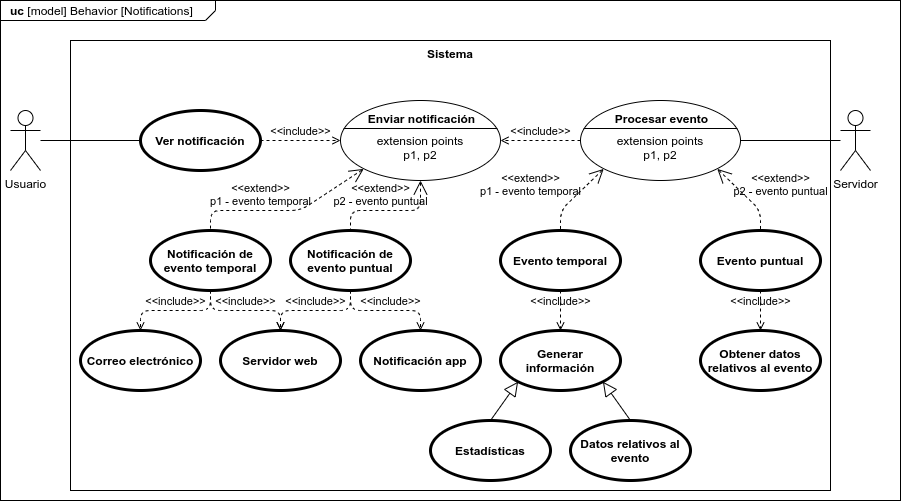

The diagram above was exported from draw.io. Its source (the exported page's mxGraphModel, read from the mxfile embedded in the PNG):
<mxGraphModel dx="1422" dy="816" grid="1" gridSize="10" guides="1" tooltips="1" connect="1" arrows="1" fold="1" page="1" pageScale="1" pageWidth="827" pageHeight="1169" math="0" shadow="0">
  <root>
    <mxCell id="0" />
    <mxCell id="1" parent="0" />
    <mxCell id="Gz8Xoob1Q0nFG4heAncy-34" value="&lt;p style=&quot;margin: 0px ; margin-top: 4px ; margin-left: 10px ; text-align: left&quot;&gt;&lt;b&gt;uc &lt;/b&gt;[model] Behavior [Notifications]&lt;/p&gt;" style="html=1;shape=mxgraph.sysml.package;xSize=90;align=left;spacingLeft=10;overflow=fill;strokeWidth=1;recursiveResize=0;labelX=215;" parent="1" vertex="1">
      <mxGeometry x="20" y="30" width="900" height="500" as="geometry" />
    </mxCell>
    <mxCell id="Gz8Xoob1Q0nFG4heAncy-33" value="Sistema" style="shape=rect;html=1;verticalAlign=top;fontStyle=1;whiteSpace=wrap;align=center;" parent="1" vertex="1">
      <mxGeometry x="90" y="70" width="760" height="450" as="geometry" />
    </mxCell>
    <mxCell id="Jaxc13X3eQnLCzHl0Z3I-1" value="Usuario" style="shape=umlActor;html=1;verticalLabelPosition=bottom;verticalAlign=top;align=center;" parent="1" vertex="1">
      <mxGeometry x="30" y="140" width="30" height="60" as="geometry" />
    </mxCell>
    <mxCell id="Jaxc13X3eQnLCzHl0Z3I-2" value="Ver notificación" style="shape=ellipse;html=1;strokeWidth=3;fontStyle=1;whiteSpace=wrap;align=center;perimeter=ellipsePerimeter;" parent="1" vertex="1">
      <mxGeometry x="160" y="140" width="120" height="60" as="geometry" />
    </mxCell>
    <mxCell id="Jaxc13X3eQnLCzHl0Z3I-7" value="" style="edgeStyle=none;html=1;endArrow=none;verticalAlign=bottom;entryX=0;entryY=0.5;entryDx=0;entryDy=0;" parent="1" source="Jaxc13X3eQnLCzHl0Z3I-1" target="Jaxc13X3eQnLCzHl0Z3I-2" edge="1">
      <mxGeometry width="160" relative="1" as="geometry">
        <mxPoint x="80" y="470" as="sourcePoint" />
        <mxPoint x="240" y="470" as="targetPoint" />
      </mxGeometry>
    </mxCell>
    <mxCell id="Jaxc13X3eQnLCzHl0Z3I-9" value="&amp;lt;&amp;lt;include&amp;gt;&amp;gt;" style="edgeStyle=none;html=1;endArrow=open;verticalAlign=bottom;dashed=1;labelBackgroundColor=none;entryX=0;entryY=0.5;entryDx=0;entryDy=0;exitX=1;exitY=0.5;exitDx=0;exitDy=0;entryPerimeter=0;" parent="1" source="Jaxc13X3eQnLCzHl0Z3I-2" target="Gz8Xoob1Q0nFG4heAncy-19" edge="1">
      <mxGeometry width="160" relative="1" as="geometry">
        <mxPoint x="310" y="410" as="sourcePoint" />
        <mxPoint x="400" y="170" as="targetPoint" />
      </mxGeometry>
    </mxCell>
    <mxCell id="Gz8Xoob1Q0nFG4heAncy-2" value="&amp;lt;&amp;lt;include&amp;gt;&amp;gt;" style="edgeStyle=none;html=1;endArrow=open;verticalAlign=bottom;dashed=1;labelBackgroundColor=none;exitX=0;exitY=0.5;exitDx=0;exitDy=0;exitPerimeter=0;entryX=1;entryY=0.5;entryDx=0;entryDy=0;entryPerimeter=0;" parent="1" source="Gz8Xoob1Q0nFG4heAncy-5" target="Gz8Xoob1Q0nFG4heAncy-19" edge="1">
      <mxGeometry width="160" relative="1" as="geometry">
        <mxPoint x="600" y="170" as="sourcePoint" />
        <mxPoint x="570" y="80" as="targetPoint" />
      </mxGeometry>
    </mxCell>
    <mxCell id="Gz8Xoob1Q0nFG4heAncy-3" value="Servidor" style="shape=umlActor;html=1;verticalLabelPosition=bottom;verticalAlign=top;align=center;" parent="1" vertex="1">
      <mxGeometry x="860" y="140" width="30" height="60" as="geometry" />
    </mxCell>
    <mxCell id="Gz8Xoob1Q0nFG4heAncy-4" value="" style="edgeStyle=none;html=1;endArrow=none;verticalAlign=bottom;exitX=1;exitY=0.5;exitDx=0;exitDy=0;exitPerimeter=0;" parent="1" source="Gz8Xoob1Q0nFG4heAncy-5" target="Gz8Xoob1Q0nFG4heAncy-3" edge="1">
      <mxGeometry width="160" relative="1" as="geometry">
        <mxPoint x="720" y="170" as="sourcePoint" />
        <mxPoint x="780" y="380" as="targetPoint" />
      </mxGeometry>
    </mxCell>
    <mxCell id="Gz8Xoob1Q0nFG4heAncy-5" value="&#10;extension points&#10;p1, p2" style="html=1;shape=mxgraph.sysml.useCaseExtPt;whiteSpace=wrap;align=center;" parent="1" vertex="1">
      <mxGeometry x="600" y="130" width="160" height="80" as="geometry" />
    </mxCell>
    <mxCell id="Gz8Xoob1Q0nFG4heAncy-6" value="Procesar evento" style="resizable=0;html=1;verticalAlign=middle;align=center;labelBackgroundColor=none;fontStyle=1;" parent="Gz8Xoob1Q0nFG4heAncy-5" connectable="0" vertex="1">
      <mxGeometry x="80" y="17" as="geometry" />
    </mxCell>
    <mxCell id="Gz8Xoob1Q0nFG4heAncy-7" value="Evento temporal" style="shape=ellipse;html=1;strokeWidth=3;fontStyle=1;whiteSpace=wrap;align=center;perimeter=ellipsePerimeter;" parent="1" vertex="1">
      <mxGeometry x="520" y="260" width="120" height="60" as="geometry" />
    </mxCell>
    <mxCell id="Gz8Xoob1Q0nFG4heAncy-8" value="&amp;lt;&amp;lt;extend&amp;gt;&amp;gt;&lt;br&gt;p1 - evento temporal" style="edgeStyle=none;html=1;startArrow=open;endArrow=none;startSize=12;verticalAlign=bottom;dashed=1;labelBackgroundColor=none;exitX=0.145;exitY=0.855;exitDx=0;exitDy=0;exitPerimeter=0;entryX=0.5;entryY=0;entryDx=0;entryDy=0;" parent="1" source="Gz8Xoob1Q0nFG4heAncy-5" target="Gz8Xoob1Q0nFG4heAncy-7" edge="1">
      <mxGeometry x="0.4998" y="-32" width="160" relative="1" as="geometry">
        <mxPoint x="330" y="420" as="sourcePoint" />
        <mxPoint x="580" y="240" as="targetPoint" />
        <Array as="points">
          <mxPoint x="580" y="240" />
        </Array>
        <mxPoint x="2" y="-10" as="offset" />
      </mxGeometry>
    </mxCell>
    <mxCell id="Gz8Xoob1Q0nFG4heAncy-9" value="Generar información" style="shape=ellipse;html=1;strokeWidth=3;fontStyle=1;whiteSpace=wrap;align=center;perimeter=ellipsePerimeter;" parent="1" vertex="1">
      <mxGeometry x="520" y="360" width="120" height="60" as="geometry" />
    </mxCell>
    <mxCell id="Gz8Xoob1Q0nFG4heAncy-10" value="&amp;lt;&amp;lt;include&amp;gt;&amp;gt;" style="edgeStyle=none;html=1;endArrow=open;verticalAlign=bottom;dashed=1;labelBackgroundColor=none;exitX=0.5;exitY=1;exitDx=0;exitDy=0;" parent="1" source="Gz8Xoob1Q0nFG4heAncy-7" target="Gz8Xoob1Q0nFG4heAncy-9" edge="1">
      <mxGeometry width="160" relative="1" as="geometry">
        <mxPoint x="330" y="400" as="sourcePoint" />
        <mxPoint x="490" y="400" as="targetPoint" />
      </mxGeometry>
    </mxCell>
    <mxCell id="Gz8Xoob1Q0nFG4heAncy-11" value="Evento puntual" style="shape=ellipse;html=1;strokeWidth=3;fontStyle=1;whiteSpace=wrap;align=center;perimeter=ellipsePerimeter;" parent="1" vertex="1">
      <mxGeometry x="720" y="260" width="120" height="60" as="geometry" />
    </mxCell>
    <mxCell id="Gz8Xoob1Q0nFG4heAncy-12" value="&amp;lt;&amp;lt;extend&amp;gt;&amp;gt;&lt;br&gt;p2 - evento puntual" style="edgeStyle=none;html=1;startArrow=open;endArrow=none;startSize=12;verticalAlign=bottom;dashed=1;labelBackgroundColor=none;entryX=0.5;entryY=0;entryDx=0;entryDy=0;exitX=0.855;exitY=0.855;exitDx=0;exitDy=0;exitPerimeter=0;" parent="1" source="Gz8Xoob1Q0nFG4heAncy-5" target="Gz8Xoob1Q0nFG4heAncy-11" edge="1">
      <mxGeometry x="0.4998" y="22" width="160" relative="1" as="geometry">
        <mxPoint x="520" y="510" as="sourcePoint" />
        <mxPoint x="680" y="510" as="targetPoint" />
        <Array as="points">
          <mxPoint x="780" y="240" />
        </Array>
        <mxPoint x="-2" y="-10" as="offset" />
      </mxGeometry>
    </mxCell>
    <mxCell id="Gz8Xoob1Q0nFG4heAncy-13" value="Estadísticas" style="shape=ellipse;html=1;strokeWidth=3;fontStyle=1;whiteSpace=wrap;align=center;perimeter=ellipsePerimeter;" parent="1" vertex="1">
      <mxGeometry x="450" y="450" width="120" height="60" as="geometry" />
    </mxCell>
    <mxCell id="Gz8Xoob1Q0nFG4heAncy-14" value="Datos relativos al evento" style="shape=ellipse;html=1;strokeWidth=3;fontStyle=1;whiteSpace=wrap;align=center;perimeter=ellipsePerimeter;" parent="1" vertex="1">
      <mxGeometry x="590" y="450" width="120" height="60" as="geometry" />
    </mxCell>
    <mxCell id="Gz8Xoob1Q0nFG4heAncy-15" value="" style="edgeStyle=none;html=1;endArrow=block;endFill=0;endSize=12;verticalAlign=bottom;entryX=0;entryY=1;entryDx=0;entryDy=0;exitX=0.5;exitY=0;exitDx=0;exitDy=0;" parent="1" source="Gz8Xoob1Q0nFG4heAncy-13" target="Gz8Xoob1Q0nFG4heAncy-9" edge="1">
      <mxGeometry width="160" relative="1" as="geometry">
        <mxPoint x="260" y="630" as="sourcePoint" />
        <mxPoint x="420" y="630" as="targetPoint" />
      </mxGeometry>
    </mxCell>
    <mxCell id="Gz8Xoob1Q0nFG4heAncy-16" value="" style="edgeStyle=none;html=1;endArrow=block;endFill=0;endSize=12;verticalAlign=bottom;entryX=1;entryY=1;entryDx=0;entryDy=0;exitX=0.5;exitY=0;exitDx=0;exitDy=0;" parent="1" source="Gz8Xoob1Q0nFG4heAncy-14" target="Gz8Xoob1Q0nFG4heAncy-9" edge="1">
      <mxGeometry width="160" relative="1" as="geometry">
        <mxPoint x="570" y="640" as="sourcePoint" />
        <mxPoint x="730" y="640" as="targetPoint" />
      </mxGeometry>
    </mxCell>
    <mxCell id="Gz8Xoob1Q0nFG4heAncy-17" value="Obtener datos relativos al evento" style="shape=ellipse;html=1;strokeWidth=3;fontStyle=1;whiteSpace=wrap;align=center;perimeter=ellipsePerimeter;" parent="1" vertex="1">
      <mxGeometry x="720" y="360" width="120" height="60" as="geometry" />
    </mxCell>
    <mxCell id="Gz8Xoob1Q0nFG4heAncy-18" value="&amp;lt;&amp;lt;include&amp;gt;&amp;gt;" style="edgeStyle=none;html=1;endArrow=open;verticalAlign=bottom;dashed=1;labelBackgroundColor=none;exitX=0.5;exitY=1;exitDx=0;exitDy=0;entryX=0.5;entryY=0;entryDx=0;entryDy=0;" parent="1" source="Gz8Xoob1Q0nFG4heAncy-11" target="Gz8Xoob1Q0nFG4heAncy-17" edge="1">
      <mxGeometry width="160" relative="1" as="geometry">
        <mxPoint x="750" y="580" as="sourcePoint" />
        <mxPoint x="910" y="580" as="targetPoint" />
      </mxGeometry>
    </mxCell>
    <mxCell id="Gz8Xoob1Q0nFG4heAncy-19" value="&#10;extension points&#10;p1, p2" style="html=1;shape=mxgraph.sysml.useCaseExtPt;whiteSpace=wrap;align=center;" parent="1" vertex="1">
      <mxGeometry x="360" y="130" width="160" height="80" as="geometry" />
    </mxCell>
    <mxCell id="Gz8Xoob1Q0nFG4heAncy-20" value="Enviar notificación" style="resizable=0;html=1;verticalAlign=middle;align=center;labelBackgroundColor=none;fontStyle=1;" parent="Gz8Xoob1Q0nFG4heAncy-19" connectable="0" vertex="1">
      <mxGeometry x="80" y="17" as="geometry" />
    </mxCell>
    <mxCell id="Gz8Xoob1Q0nFG4heAncy-21" value="Notificación de evento puntual" style="shape=ellipse;html=1;strokeWidth=3;fontStyle=1;whiteSpace=wrap;align=center;perimeter=ellipsePerimeter;" parent="1" vertex="1">
      <mxGeometry x="310" y="260" width="120" height="60" as="geometry" />
    </mxCell>
    <mxCell id="Gz8Xoob1Q0nFG4heAncy-22" value="Notificación de evento temporal" style="shape=ellipse;html=1;strokeWidth=3;fontStyle=1;whiteSpace=wrap;align=center;perimeter=ellipsePerimeter;" parent="1" vertex="1">
      <mxGeometry x="170" y="260" width="120" height="60" as="geometry" />
    </mxCell>
    <mxCell id="Gz8Xoob1Q0nFG4heAncy-23" value="&amp;lt;&amp;lt;extend&amp;gt;&amp;gt;&lt;br&gt;p2 - evento puntual" style="edgeStyle=none;html=1;startArrow=open;endArrow=none;startSize=12;verticalAlign=bottom;dashed=1;labelBackgroundColor=none;exitX=0.5;exitY=1;exitDx=0;exitDy=0;exitPerimeter=0;entryX=0.5;entryY=0;entryDx=0;entryDy=0;" parent="1" source="Gz8Xoob1Q0nFG4heAncy-19" target="Gz8Xoob1Q0nFG4heAncy-21" edge="1">
      <mxGeometry x="0.1667" width="160" relative="1" as="geometry">
        <mxPoint x="440" y="210" as="sourcePoint" />
        <mxPoint x="290" y="460" as="targetPoint" />
        <Array as="points">
          <mxPoint x="440" y="240" />
          <mxPoint x="370" y="240" />
        </Array>
        <mxPoint as="offset" />
      </mxGeometry>
    </mxCell>
    <mxCell id="Gz8Xoob1Q0nFG4heAncy-24" value="&amp;lt;&amp;lt;extend&amp;gt;&amp;gt;&lt;br&gt;p1 - evento temporal" style="edgeStyle=none;html=1;startArrow=open;endArrow=none;startSize=12;verticalAlign=bottom;dashed=1;labelBackgroundColor=none;exitX=0.145;exitY=0.855;exitDx=0;exitDy=0;exitPerimeter=0;entryX=0.5;entryY=0;entryDx=0;entryDy=0;" parent="1" source="Gz8Xoob1Q0nFG4heAncy-19" target="Gz8Xoob1Q0nFG4heAncy-22" edge="1">
      <mxGeometry x="0.2459" width="160" relative="1" as="geometry">
        <mxPoint x="60" y="470" as="sourcePoint" />
        <mxPoint x="220" y="470" as="targetPoint" />
        <Array as="points">
          <mxPoint x="320" y="240" />
          <mxPoint x="230" y="240" />
        </Array>
        <mxPoint as="offset" />
      </mxGeometry>
    </mxCell>
    <mxCell id="Gz8Xoob1Q0nFG4heAncy-25" value="Correo electrónico" style="shape=ellipse;html=1;strokeWidth=3;fontStyle=1;whiteSpace=wrap;align=center;perimeter=ellipsePerimeter;" parent="1" vertex="1">
      <mxGeometry x="100" y="360" width="120" height="60" as="geometry" />
    </mxCell>
    <mxCell id="Gz8Xoob1Q0nFG4heAncy-26" value="Notificación app" style="shape=ellipse;html=1;strokeWidth=3;fontStyle=1;whiteSpace=wrap;align=center;perimeter=ellipsePerimeter;" parent="1" vertex="1">
      <mxGeometry x="380" y="360" width="120" height="60" as="geometry" />
    </mxCell>
    <mxCell id="Gz8Xoob1Q0nFG4heAncy-27" value="&amp;lt;&amp;lt;include&amp;gt;&amp;gt;" style="edgeStyle=none;html=1;endArrow=open;verticalAlign=bottom;dashed=1;labelBackgroundColor=none;entryX=0.5;entryY=0;entryDx=0;entryDy=0;exitX=0.5;exitY=1;exitDx=0;exitDy=0;" parent="1" source="Gz8Xoob1Q0nFG4heAncy-21" target="Gz8Xoob1Q0nFG4heAncy-26" edge="1">
      <mxGeometry x="0.0909" width="160" relative="1" as="geometry">
        <mxPoint x="330" y="330" as="sourcePoint" />
        <mxPoint x="490" y="330" as="targetPoint" />
        <Array as="points">
          <mxPoint x="370" y="340" />
          <mxPoint x="440" y="340" />
        </Array>
        <mxPoint as="offset" />
      </mxGeometry>
    </mxCell>
    <mxCell id="Gz8Xoob1Q0nFG4heAncy-29" value="Servidor web" style="shape=ellipse;html=1;strokeWidth=3;fontStyle=1;whiteSpace=wrap;align=center;perimeter=ellipsePerimeter;" parent="1" vertex="1">
      <mxGeometry x="240" y="360" width="120" height="60" as="geometry" />
    </mxCell>
    <mxCell id="Gz8Xoob1Q0nFG4heAncy-30" value="&amp;lt;&amp;lt;include&amp;gt;&amp;gt;" style="edgeStyle=none;html=1;endArrow=open;verticalAlign=bottom;dashed=1;labelBackgroundColor=none;entryX=0.5;entryY=0;entryDx=0;entryDy=0;exitX=0.5;exitY=1;exitDx=0;exitDy=0;" parent="1" source="Gz8Xoob1Q0nFG4heAncy-21" target="Gz8Xoob1Q0nFG4heAncy-29" edge="1">
      <mxGeometry width="160" relative="1" as="geometry">
        <mxPoint x="330" y="330" as="sourcePoint" />
        <mxPoint x="490" y="330" as="targetPoint" />
        <Array as="points">
          <mxPoint x="370" y="340" />
          <mxPoint x="300" y="340" />
        </Array>
      </mxGeometry>
    </mxCell>
    <mxCell id="Gz8Xoob1Q0nFG4heAncy-31" value="&amp;lt;&amp;lt;include&amp;gt;&amp;gt;" style="edgeStyle=none;html=1;endArrow=open;verticalAlign=bottom;dashed=1;labelBackgroundColor=none;exitX=0.5;exitY=1;exitDx=0;exitDy=0;entryX=0.5;entryY=0;entryDx=0;entryDy=0;" parent="1" source="Gz8Xoob1Q0nFG4heAncy-22" target="Gz8Xoob1Q0nFG4heAncy-25" edge="1">
      <mxGeometry width="160" relative="1" as="geometry">
        <mxPoint x="30" y="600" as="sourcePoint" />
        <mxPoint x="190" y="600" as="targetPoint" />
        <Array as="points">
          <mxPoint x="230" y="340" />
          <mxPoint x="160" y="340" />
        </Array>
      </mxGeometry>
    </mxCell>
    <mxCell id="Gz8Xoob1Q0nFG4heAncy-32" value="&amp;lt;&amp;lt;include&amp;gt;&amp;gt;" style="edgeStyle=none;html=1;endArrow=open;verticalAlign=bottom;dashed=1;labelBackgroundColor=none;exitX=0.5;exitY=1;exitDx=0;exitDy=0;" parent="1" source="Gz8Xoob1Q0nFG4heAncy-22" edge="1">
      <mxGeometry width="160" relative="1" as="geometry">
        <mxPoint x="200" y="520" as="sourcePoint" />
        <mxPoint x="300" y="360" as="targetPoint" />
        <Array as="points">
          <mxPoint x="230" y="340" />
          <mxPoint x="300" y="340" />
        </Array>
      </mxGeometry>
    </mxCell>
  </root>
</mxGraphModel>